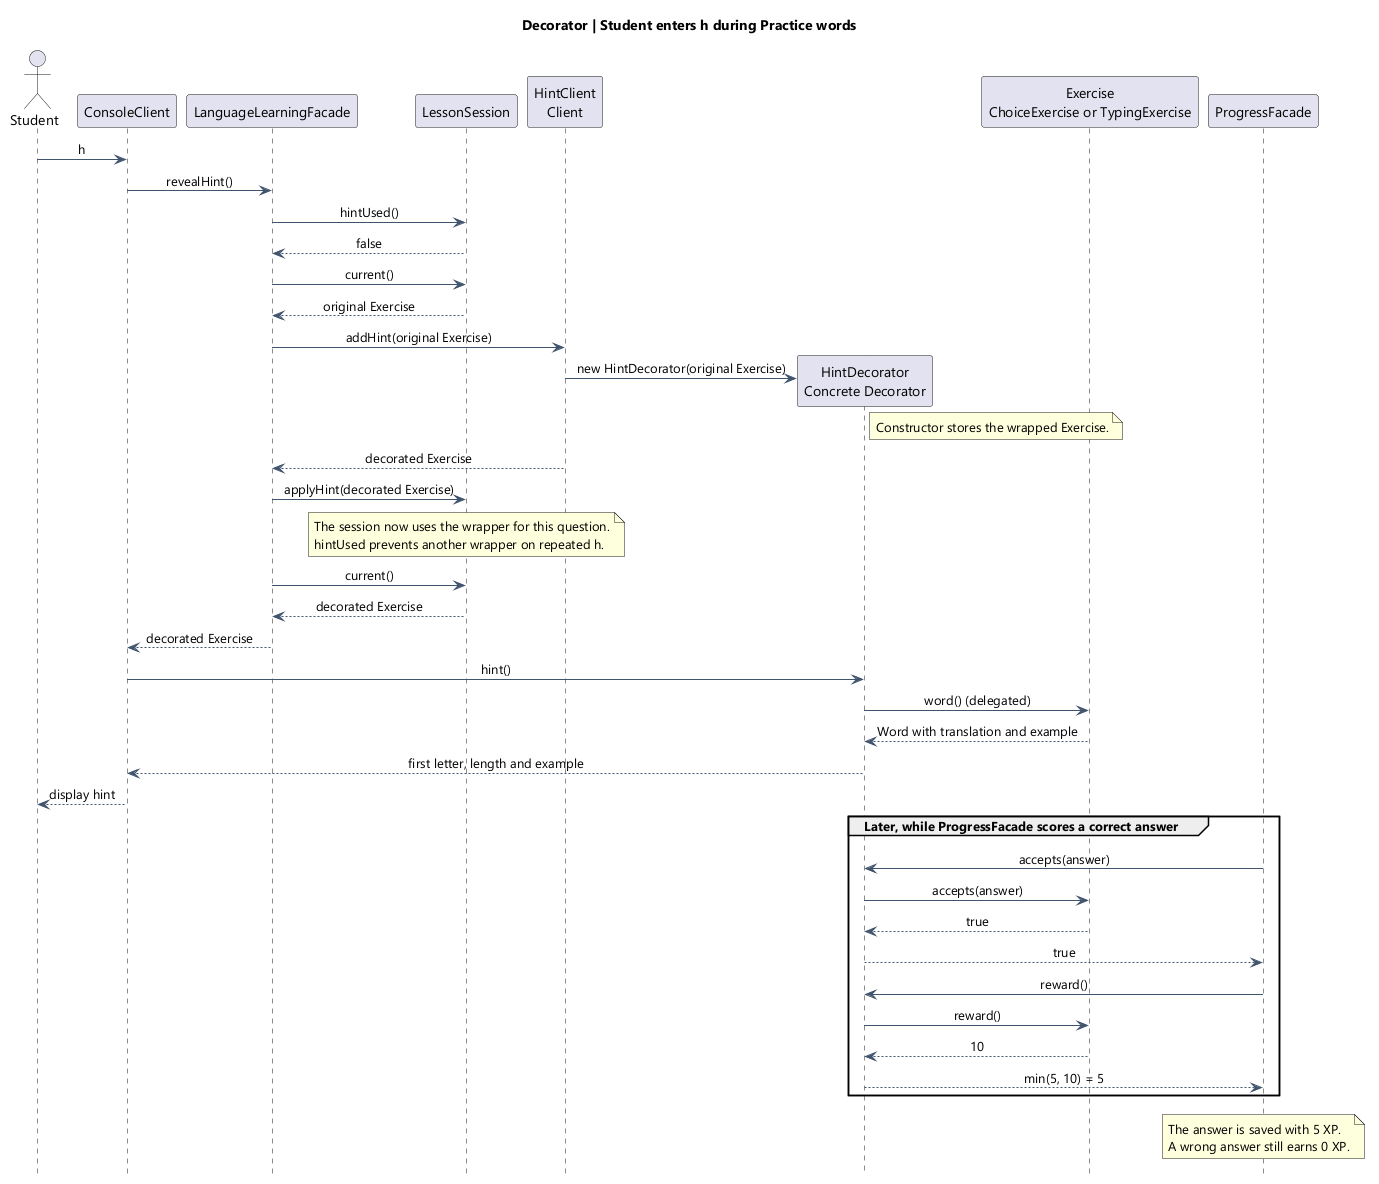

The diagram above was rendered by PlantUML. Its source (embedded in the PNG):
@startuml
title Decorator | Student enters h during Practice words
skinparam defaultFontName Segoe UI
skinparam shadowing false
skinparam backgroundColor white
skinparam ArrowColor #40546E
skinparam sequenceMessageAlign center
skinparam maxMessageSize 250
hide footbox

actor Student
participant ConsoleClient as Console
participant LanguageLearningFacade as Facade
participant LessonSession as Session
participant "HintClient\nClient" as Client
participant "HintDecorator\nConcrete Decorator" as Decorator
participant "Exercise\nChoiceExercise or TypingExercise" as Wrapped
participant ProgressFacade as Progress

Student -> Console : h
Console -> Facade : revealHint()
Facade -> Session : hintUsed()
Session --> Facade : false
Facade -> Session : current()
Session --> Facade : original Exercise
Facade -> Client : addHint(original Exercise)
create Decorator
Client -> Decorator : new HintDecorator(original Exercise)
note right of Decorator : Constructor stores the wrapped Exercise.
Client --> Facade : decorated Exercise
Facade -> Session : applyHint(decorated Exercise)
note over Session
  The session now uses the wrapper for this question.
  hintUsed prevents another wrapper on repeated h.
end note
Facade -> Session : current()
Session --> Facade : decorated Exercise
Facade --> Console : decorated Exercise
Console -> Decorator : hint()
Decorator -> Wrapped : word() (delegated)
Wrapped --> Decorator : Word with translation and example
Decorator --> Console : first letter, length and example
Console --> Student : display hint

group Later, while ProgressFacade scores a correct answer
  Progress -> Decorator : accepts(answer)
  Decorator -> Wrapped : accepts(answer)
  Wrapped --> Decorator : true
  Decorator --> Progress : true
  Progress -> Decorator : reward()
  Decorator -> Wrapped : reward()
  Wrapped --> Decorator : 10
  Decorator --> Progress : min(5, 10) = 5
end
note over Progress
  The answer is saved with 5 XP.
  A wrong answer still earns 0 XP.
end note
@enduml